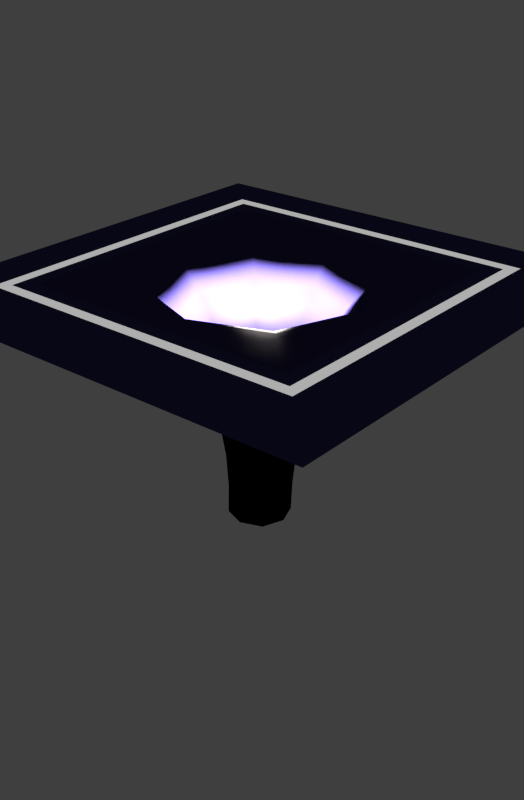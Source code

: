 # Source: black_hole.blend  (saved by Blender 2.70.4; exported with 4.5.12 LTS)
import bpy
from mathutils import Matrix  # noqa: F401  (used for matrix-valued properties, if any)

bpy.ops.wm.read_factory_settings(use_empty=True)
scene = bpy.context.scene
scene.name = 'Scene'

# ---- collections
col_collection_1 = bpy.data.collections.new('Collection 1'); scene.collection.children.link(col_collection_1)
col_collection_11 = bpy.data.collections.new('Collection 11'); scene.collection.children.link(col_collection_11)
col_collection_12 = bpy.data.collections.new('Collection 12'); scene.collection.children.link(col_collection_12)
col_collection_12.hide_render = True
col_collection_12.hide_viewport = True

# ---- materials (node trees are filled in below, after node groups)
mat_material_001 = bpy.data.materials.new('Material.001')
mat_material_001.alpha_threshold = 0.0
mat_material_001.diffuse_color = (0.02198, 0.02198, 0.02198, 1.0)
mat_material_001.roughness = 0.5
mat_material_001.line_color = (0.0, 0.0, 0.0, 1.0)
mat_material_002 = bpy.data.materials.new('Material.002')
mat_material_002.alpha_threshold = 0.0
mat_material_002.roughness = 0.5
mat_material_002.line_color = (0.0, 0.0, 0.0, 1.0)
mat_material_000 = bpy.data.materials.new('Material.000')
mat_material_000.alpha_threshold = 0.0
mat_material_000.diffuse_color = (0.02198, 0.02198, 0.02198, 1.0)
mat_material_000.roughness = 0.5
mat_material_000.line_color = (0.0, 0.0, 0.0, 1.0)

# ---- material node trees
mat_material_001.use_nodes = True; mat_material_001.node_tree.nodes.clear()
_N = mat_material_001.node_tree.nodes; _L = mat_material_001.node_tree.links
n0 = _N.new('ShaderNodeBsdfToon'); n0.name = 'Toon BSDF'; n0.location = (-114, 417)
n0.inputs[0].default_value = (0.04477, 0.03904, 0.1734, 1.0)
n1 = _N.new('ShaderNodeNewGeometry'); n1.name = 'Geometry'; n1.location = (200, 475)
n2 = _N.new('ShaderNodeObjectInfo'); n2.name = 'Object Info'; n2.location = (449, 438)
n3 = _N.new('ShaderNodeMixShader'); n3.name = 'Mix Shader'; n3.location = (336, 290)
n3.inputs[0].default_value = 0.1818
n4 = _N.new('ShaderNodeOutputMaterial'); n4.name = 'Material Output'; n4.location = (799, 281)
n5 = _N.new('ShaderNodeBsdfDiffuse'); n5.name = 'Diffuse BSDF'; n5.location = (-25, 174)
n5.inputs[0].default_value = (0.1789, 0.1789, 0.1789, 1.0)
n6 = _N.new('ShaderNodeBsdfAnisotropic'); n6.name = 'Glossy BSDF'; n6.location = (239, 102)
n6.distribution = 'BECKMANN'
n6.inputs[0].default_value = (0.0701, 0.0701, 0.0701, 1.0)
n6.inputs[1].default_value = 0.4472
_L.new(n0.outputs[0], n3.inputs[1])
_L.new(n3.outputs[0], n4.inputs[0])
_L.new(n6.outputs[0], n3.inputs[2])
n4.is_active_output = True
mat_material_002.use_nodes = True; mat_material_002.node_tree.nodes.clear()
_N = mat_material_002.node_tree.nodes; _L = mat_material_002.node_tree.links
n0 = _N.new('ShaderNodeOutputMaterial'); n0.name = 'Material Output'; n0.location = (300, 300)
n1 = _N.new('ShaderNodeMixShader'); n1.name = 'Mix Shader'; n1.location = (110, 300)
n2 = _N.new('ShaderNodeEmission'); n2.name = 'Emission'; n2.location = (-80, 300)
n2.inputs[0].default_value = (0.8, 0.8, 0.8, 1.0)
n3 = _N.new('ShaderNodeBsdfDiffuse'); n3.name = 'Diffuse BSDF'; n3.location = (-90, 300)
_L.new(n1.outputs[0], n0.inputs[0])
_L.new(n2.outputs[0], n1.inputs[1])
_L.new(n3.outputs[0], n1.inputs[2])
n0.is_active_output = True
mat_material_000.use_nodes = True; mat_material_000.node_tree.nodes.clear()
_N = mat_material_000.node_tree.nodes; _L = mat_material_000.node_tree.links
n0 = _N.new('ShaderNodeBsdfToon'); n0.name = 'Toon BSDF'; n0.location = (-114, 417)
n0.inputs[0].default_value = (0.04477, 0.03904, 0.1734, 1.0)
n1 = _N.new('ShaderNodeNewGeometry'); n1.name = 'Geometry'; n1.location = (200, 475)
n2 = _N.new('ShaderNodeObjectInfo'); n2.name = 'Object Info'; n2.location = (449, 438)
n3 = _N.new('ShaderNodeMixShader'); n3.name = 'Mix Shader'; n3.location = (336, 290)
n3.inputs[0].default_value = 0.1818
n4 = _N.new('ShaderNodeBsdfDiffuse'); n4.name = 'Diffuse BSDF.001'; n4.location = (1241, 278)
n4.inputs[0].default_value = (0.0, 0.0, 0.0, 1.0)
n5 = _N.new('ShaderNodeNewGeometry'); n5.name = 'Geometry.001'; n5.location = (715, 583)
n6 = _N.new('ShaderNodeSeparateColor'); n6.name = 'Separate RGB'; n6.location = (906, 609)
n7 = _N.new('ShaderNodeMath'); n7.name = 'Math'; n7.location = (1100, 583)
n7.operation = 'MULTIPLY'
n7.use_clamp = True
n7.inputs[1].default_value = -1.0
n8 = _N.new('ShaderNodeMath'); n8.name = 'Math.001'; n8.location = (1264, 569)
n8.inputs[1].default_value = 0.66
n9 = _N.new('ShaderNodeMixShader'); n9.name = 'Mix Shader.002'; n9.location = (1800, 600)
n10 = _N.new('ShaderNodeOutputMaterial'); n10.name = 'Material Output'; n10.location = (2000, 600)
n11 = _N.new('ShaderNodeValToRGB'); n11.name = 'ColorRamp'; n11.location = (1500, 700)
n11.width = 222
while len(n11.color_ramp.elements) > 1: n11.color_ramp.elements.remove(n11.color_ramp.elements[-1])
n11.color_ramp.elements[0].position = 0.5373; n11.color_ramp.elements[0].color = (0.0, 0.0, 0.0, 1.0)
_e = n11.color_ramp.elements.new(1.0); _e.color = (1.0, 1.0, 1.0, 1.0)
n12 = _N.new('ShaderNodeBsdfAnisotropic'); n12.name = 'Glossy BSDF'; n12.location = (-100, 100)
n12.distribution = 'BECKMANN'
n12.inputs[0].default_value = (0.0701, 0.0701, 0.0701, 1.0)
n12.inputs[1].default_value = 0.4472
_L.new(n0.outputs[0], n3.inputs[1])
_L.new(n12.outputs[0], n3.inputs[2])
_L.new(n9.outputs[0], n10.inputs[0])
_L.new(n4.outputs[0], n9.inputs[2])
_L.new(n5.outputs[0], n6.inputs[0])
_L.new(n11.outputs[0], n9.inputs[0])
_L.new(n7.outputs[0], n8.inputs[0])
_L.new(n6.outputs[2], n7.inputs[0])
_L.new(n8.outputs[0], n11.inputs[0])
_L.new(n3.outputs[0], n9.inputs[1])
n10.is_active_output = True

# ---- world
world_world = bpy.data.worlds.new('World'); scene.world = world_world
world_world.cycles.sampling_method = 'MANUAL'
world_world.cycles.sample_map_resolution = 256

# ---- lights
light_point = bpy.data.lights.new('Point', 'POINT')
light_point.transmission_factor = 0.0
light_point.energy = 1.0
light_point.shadow_buffer_clip_start = 0.5
light_point.shadow_soft_size = 0.1
light_point.shadow_maximum_resolution = 0.006
light_point.use_absolute_resolution = True
light_point.cycles.use_multiple_importance_sampling = False
light_point.use_nodes = True; light_point.node_tree.nodes.clear()
_N = light_point.node_tree.nodes; _L = light_point.node_tree.links
n0 = _N.new('ShaderNodeEmission'); n0.name = 'Emission'; n0.location = (10, 300)
n0.inputs[1].default_value = 150.0
n1 = _N.new('ShaderNodeOutputLight'); n1.name = 'Lamp Output'; n1.location = (300, 300)
n2 = _N.new('ShaderNodeBlackbody'); n2.name = 'Blackbody'; n2.location = (-300, 200)
n2.inputs[0].default_value = 5940.0
_L.new(n0.outputs[0], n1.inputs[0])
_L.new(n2.outputs[0], n0.inputs[0])
n1.is_active_output = True

# ---- meshes
me_cube_001 = bpy.data.meshes.new('Cube.001')
me_cube_001.from_pydata([(-1.0, -1.0, -1.0), (-1.0, 1.0, -1.0), (1.0, 1.0, -1.0), (1.0, -1.0, -1.0), (-1.0, -1.0, -0.8966), (-1.0, 1.0, -0.8966), (1.0, 1.0, -0.8966), (1.0, -1.0, -0.8966), (-0.7921, -0.7921, -0.8966), (-0.7921, 0.7921, -0.8966), (0.7921, 0.7921, -0.8966), (0.7921, -0.7921, -0.8966), (-0.7379, -0.7379, -0.8966), (-0.7379, 0.7379, -0.8966), (0.7379, 0.7379, -0.8966), (0.7379, -0.7379, -0.8966), (-0.6688, -0.6688, -0.8966), (-0.6688, 0.6688, -0.8966), (0.6688, 0.6688, -0.8966), (0.6688, -0.6688, -0.8966), (-0.5315, -0.5315, -0.8966), (-0.5315, 0.5315, -0.8966), (0.5315, 0.5315, -0.8966), (0.5315, -0.5315, -0.8966), (-0.3218, -0.3199, -1.121), (-0.3218, 0.3199, -1.121), (0.318, 0.3199, -1.121), (0.318, -0.3199, -1.121), (-0.2519, -0.25, -1.362), (-0.2519, 0.25, -1.362), (0.2481, 0.25, -1.362), (0.2481, -0.25, -1.362), (-0.1584, -0.1564, -1.783), (-0.1584, 0.1564, -1.783), (0.1545, 0.1564, -1.783), (0.1545, -0.1564, -1.783), (-0.17, -0.1564, -2.066), (-0.17, 0.1564, -2.066), (0.1429, 0.1564, -2.066), (0.1429, -0.1564, -2.066)], [], [(19, 16, 20, 23), (7, 4, 8, 11), (3, 0, 4, 7), (2, 3, 7, 6), (1, 2, 6, 5), (0, 1, 5, 4), (11, 8, 12, 15), (6, 7, 11, 10), (5, 6, 10, 9), (4, 5, 9, 8), (15, 12, 16, 19), (10, 11, 15, 14), (9, 10, 14, 13), (8, 9, 13, 12), (18, 19, 23, 22), (14, 15, 19, 18), (13, 14, 18, 17), (12, 13, 17, 16), (17, 18, 22, 21), (16, 17, 21, 20), (23, 20, 24, 27), (22, 23, 27, 26), (21, 22, 26, 25), (20, 21, 25, 24), (27, 24, 28, 31), (26, 27, 31, 30), (25, 26, 30, 29), (24, 25, 29, 28), (31, 28, 32, 35), (30, 31, 35, 34), (29, 30, 34, 33), (28, 29, 33, 32), (35, 32, 36, 39), (34, 35, 39, 38), (33, 34, 38, 37), (32, 33, 37, 36)])
me_cube_001.polygons.foreach_set('use_smooth', [True] * 36)
me_cube_001.polygons.foreach_set('material_index', [2, 0, 0, 0, 0, 0, 1, 0, 0, 0, 0, 1, 1, 1, 2, 0, 0, 0, 2, 2, 2, 2, 2, 2, 2, 2, 2, 2, 2, 2, 2, 2, 2, 2, 2, 2])
_k = {(0, 1): 1.0, (1, 2): 1.0, (2, 3): 1.0, (0, 3): 1.0, (4, 5): 1.0, (5, 6): 1.0, (6, 7): 1.0, (4, 7): 1.0, (3, 7): 1.0, (0, 4): 1.0, (2, 6): 1.0, (1, 5): 1.0, (8, 9): 1.0, (9, 10): 1.0, (10, 11): 1.0, (8, 11): 1.0, (7, 11): 1.0, (4, 8): 1.0, (6, 10): 1.0, (5, 9): 1.0, (12, 13): 1.0, (13, 14): 1.0, (14, 15): 1.0, (12, 15): 1.0, (11, 15): 1.0, (8, 12): 1.0, (10, 14): 1.0, (9, 13): 1.0, (16, 17): 1.0, (17, 18): 1.0, (18, 19): 1.0, (16, 19): 1.0, (15, 19): 1.0, (12, 16): 1.0, (14, 18): 1.0, (13, 17): 1.0}
me_cube_001.attributes.new('crease_edge', 'FLOAT', 'EDGE').data.foreach_set('value', [_k.get((min(e.vertices), max(e.vertices)), 0.0) for e in me_cube_001.edges])
me_cube_001.materials.append(mat_material_001)
me_cube_001.materials.append(mat_material_002)
me_cube_001.materials.append(mat_material_000)
me_cube_001.use_remesh_preserve_volume = False
me_cube_001.use_remesh_preserve_attributes = False
me_cube_001.use_mirror_vertex_groups = False
me_cube_001.update()

# ---- objects
ob_center = bpy.data.objects.new('Center', None)
ob_camera = bpy.data.objects.new('Camera', None)
ob_lamp = bpy.data.objects.new('Lamp', None)
ob_point = bpy.data.objects.new('Point', light_point)
ob_cube = bpy.data.objects.new('Cube', me_cube_001)
ob_plane = bpy.data.objects.new('Plane', None)

# ---- transforms, parenting, visibility, modifiers, constraints
ob_center.location = (0.0, 0.0, 0.0)
ob_camera.location = (0.0, 0.0, 0.0)
ob_lamp.location = (0.0, 0.0, 0.0)
ob_point.location = (-0.008282, 5.564e-08, -0.004638)
ob_point.lineart.crease_threshold = 0.0
ob_cube.location = (0.0, 0.0, 1.0)
ob_cube.lineart.crease_threshold = 0.0
_m = ob_cube.modifiers.new('Subsurf', 'SUBSURF')
_m.uv_smooth = 'PRESERVE_CORNERS'
_m.quality = 1
_m.levels = 3
_m.render_levels = 1
_m.show_only_control_edges = False
ob_plane.location = (0.0, 0.0, 0.0)

# ---- collection membership
col_collection_1.objects.link(ob_center)
col_collection_1.objects.link(ob_camera)
col_collection_1.objects.link(ob_lamp)
col_collection_11.objects.link(ob_point)
col_collection_11.objects.link(ob_cube)
col_collection_12.objects.link(ob_plane)

# ---- scene / render settings (as saved in the file)
scene.camera = ob_camera
scene.frame_start = 1; scene.frame_end = 45; scene.frame_set(16)
scene.render.engine = 'CYCLES'
scene.render.resolution_x = 707
scene.render.resolution_percentage = 10
scene.render.dither_intensity = 0.0
scene.render.film_transparent = True
scene.cycles.use_denoising = False
scene.cycles.samples = 150
scene.cycles.sampling_pattern = 'TABULATED_SOBOL'
scene.cycles.light_sampling_threshold = 0.0
scene.cycles.use_adaptive_sampling = False
scene.cycles.use_light_tree = False
scene.cycles.blur_glossy = 0.0
scene.cycles.volume_bounces = 1
scene.cycles.pixel_filter_type = 'GAUSSIAN'
scene.cycles.sample_clamp_indirect = 0.0
scene.view_settings.view_transform = 'Standard'
bpy.context.view_layer.update()

# ---- added for rendering (the .blend has no active camera): camera
cam_auto = bpy.data.cameras.new('AutoCamera')
cam_auto.lens = 50.0
cam_auto.sensor_width = 36.0
cam_auto.clip_end = 1000.0
ob_auto_camera = bpy.data.objects.new('AutoCamera', cam_auto)
scene.collection.objects.link(ob_auto_camera)
ob_auto_camera.location = (2.83187, -3.39824, 1.78405)
ob_auto_camera.rotation_euler = (1.09748, -7.21219e-08, 0.694738)
scene.camera = ob_auto_camera
bpy.context.view_layer.update()
